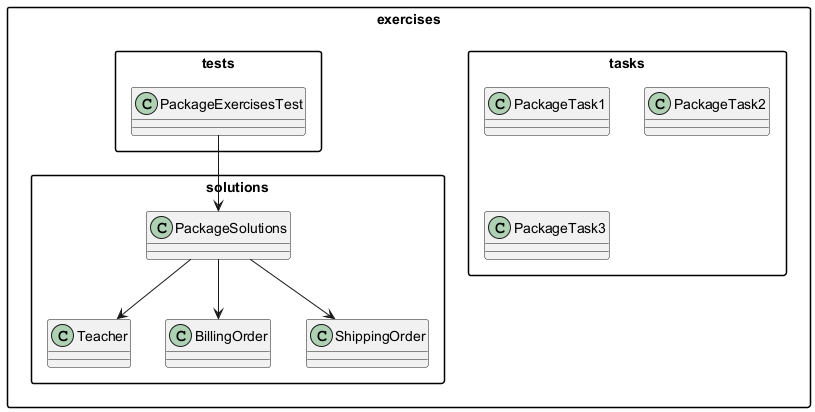

The diagram above was rendered by PlantUML. Its source (embedded in the PNG):
@startuml
skinparam packageStyle rectangle

package "exercises.tasks" {
  class PackageTask1
  class PackageTask2
  class PackageTask3
}

package "exercises.solutions" {
  class PackageSolutions
  class Teacher
  class BillingOrder
  class ShippingOrder
}

package "exercises.tests" {
  class PackageExercisesTest
}

PackageExercisesTest --> PackageSolutions
PackageSolutions --> Teacher
PackageSolutions --> BillingOrder
PackageSolutions --> ShippingOrder
@enduml